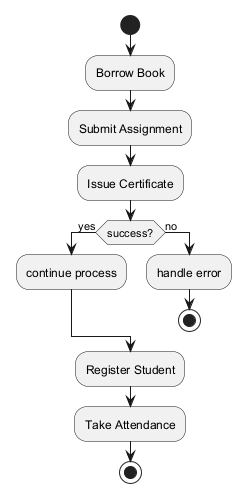

The diagram above was rendered by PlantUML. Its source (embedded in the PNG):
@startuml
skinparam backgroundColor #FFFFFF
skinparam classBackgroundColor #E8F4FA
skinparam classBorderColor #2C7DA0
start
:Borrow Book;
:Submit Assignment;
:Issue Certificate;
if (success?) then (yes)
:continue process;
else (no)
:handle error;
stop
endif
:Register Student;
:Take Attendance;
stop
@enduml